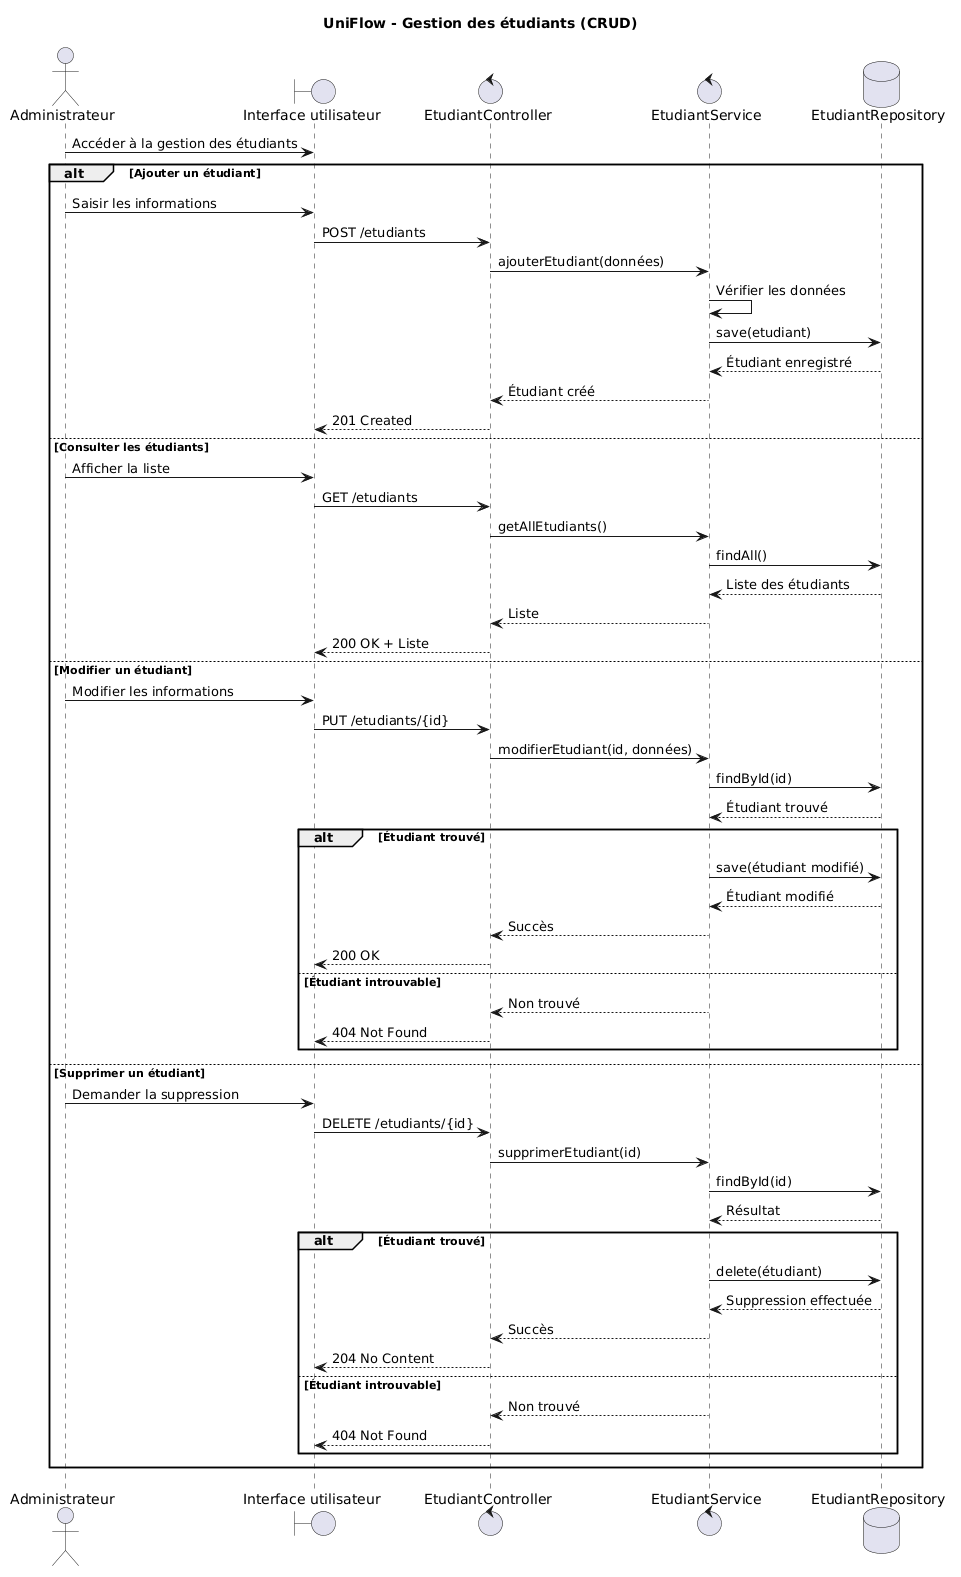

The diagram above was rendered by PlantUML. Its source (embedded in the PNG):
@startuml
title UniFlow - Gestion des étudiants (CRUD)

actor Administrateur
boundary "Interface utilisateur" as UI
control "EtudiantController" as C
control "EtudiantService" as S
database "EtudiantRepository" as R

Administrateur -> UI : Accéder à la gestion des étudiants

alt Ajouter un étudiant
    Administrateur -> UI : Saisir les informations
    UI -> C : POST /etudiants
    C -> S : ajouterEtudiant(données)
    S -> S : Vérifier les données
    S -> R : save(etudiant)
    R --> S : Étudiant enregistré
    S --> C : Étudiant créé
    C --> UI : 201 Created

else Consulter les étudiants
    Administrateur -> UI : Afficher la liste
    UI -> C : GET /etudiants
    C -> S : getAllEtudiants()
    S -> R : findAll()
    R --> S : Liste des étudiants
    S --> C : Liste
    C --> UI : 200 OK + Liste

else Modifier un étudiant
    Administrateur -> UI : Modifier les informations
    UI -> C : PUT /etudiants/{id}
    C -> S : modifierEtudiant(id, données)
    S -> R : findById(id)
    R --> S : Étudiant trouvé

    alt Étudiant trouvé
        S -> R : save(étudiant modifié)
        R --> S : Étudiant modifié
        S --> C : Succès
        C --> UI : 200 OK
    else Étudiant introuvable
        S --> C : Non trouvé
        C --> UI : 404 Not Found
    end

else Supprimer un étudiant
    Administrateur -> UI : Demander la suppression
    UI -> C : DELETE /etudiants/{id}
    C -> S : supprimerEtudiant(id)
    S -> R : findById(id)
    R --> S : Résultat

    alt Étudiant trouvé
        S -> R : delete(étudiant)
        R --> S : Suppression effectuée
        S --> C : Succès
        C --> UI : 204 No Content
    else Étudiant introuvable
        S --> C : Non trouvé
        C --> UI : 404 Not Found
    end
end
@enduml